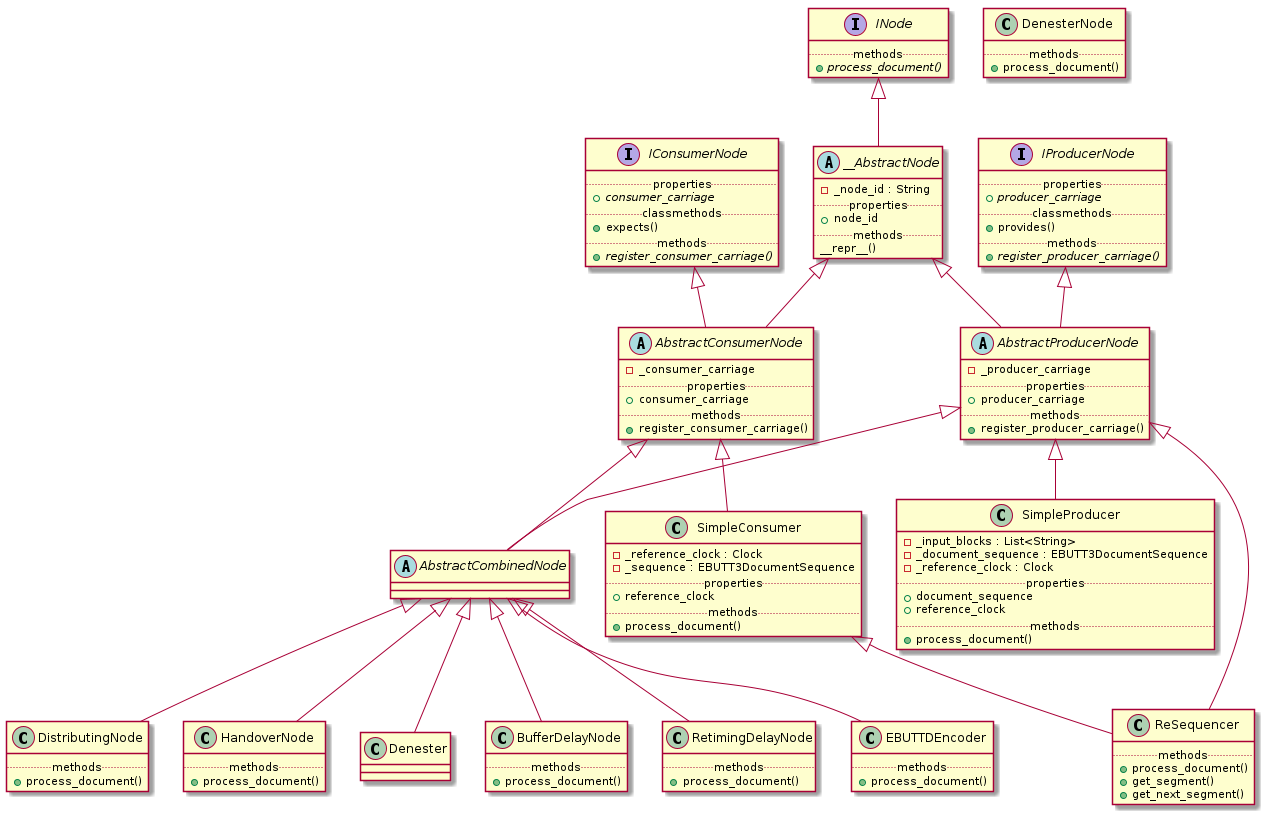

The diagram above was rendered by PlantUML. Its source (embedded in the PNG):
@startuml

interface INode {
  ..methods..
  +{abstract} process_document()
}
interface IConsumerNode {
  ..properties..
  +{abstract} consumer_carriage
  ..classmethods..
  +expects()
  ..methods..
  +{abstract}register_consumer_carriage()
}
interface IProducerNode {
  ..properties..
  +{abstract} producer_carriage
  ..classmethods..
  +provides()
  ..methods..
  +{abstract}register_producer_carriage()
}

abstract class __AbstractNode {
  -_node_id : String
  ..properties..
  +node_id
  ..methods..
  __repr__()
}
abstract class AbstractConsumerNode {
  -_consumer_carriage
  ..properties..
  +consumer_carriage
  ..methods..
  +register_consumer_carriage()
}
abstract class AbstractProducerNode {
  -_producer_carriage
  ..properties..
  +producer_carriage
  ..methods..
  +register_producer_carriage()
}
abstract class AbstractCombinedNode {
}

class SimpleProducer {
  -_input_blocks : List<String>
  -_document_sequence : EBUTT3DocumentSequence
  -_reference_clock : Clock
  ..properties..
  +document_sequence
  +reference_clock
  ..methods..
  +process_document()
}

class SimpleConsumer {
  -_reference_clock : Clock
  -_sequence : EBUTT3DocumentSequence
  ..properties..
  +reference_clock
  ..methods..
  +process_document()
}

class BufferDelayNode {
  ..methods..
  +process_document()
}

class DenesterNode{
  ..methods..
  +process_document()
}

class RetimingDelayNode{
  ..methods..
  +process_document()
}

class EBUTTDEncoder {
  ..methods..
  +process_document()
}

class DistributingNode {
  ..methods..
  +process_document()
}

class ReSequencer {
  ..methods..
  +process_document()
  +get_segment()
  +get_next_segment()
}

class HandoverNode {
  ..methods..
  +process_document()
}

INode <|-- __AbstractNode
__AbstractNode <|-- AbstractConsumerNode
IConsumerNode <|-- AbstractConsumerNode
__AbstractNode <|-- AbstractProducerNode
IProducerNode <|-- AbstractProducerNode
AbstractConsumerNode <|-- AbstractCombinedNode
AbstractProducerNode <|-- AbstractCombinedNode

AbstractProducerNode <|-- SimpleProducer
AbstractProducerNode <|-- ReSequencer
AbstractConsumerNode <|-- SimpleConsumer
AbstractCombinedNode <|-- Denester
AbstractCombinedNode <|-- EBUTTDEncoder
AbstractCombinedNode <|-- BufferDelayNode
AbstractCombinedNode <|-- RetimingDelayNode
AbstractCombinedNode <|-- DistributingNode
AbstractCombinedNode <|-- HandoverNode
SimpleConsumer <|-- ReSequencer

@enduml